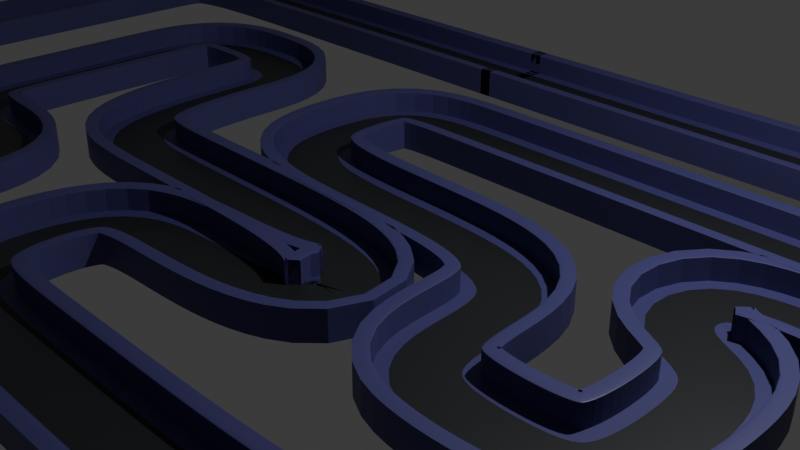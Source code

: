 # Source: Race_track.blend  (saved by Blender 4.0.36; exported with 4.5.12 LTS)
import bpy
from mathutils import Matrix  # noqa: F401  (used for matrix-valued properties, if any)

bpy.ops.wm.read_factory_settings(use_empty=True)
scene = bpy.context.scene
scene.name = 'Scene'

# ---- collections
col_collection = bpy.data.collections.new('Collection'); scene.collection.children.link(col_collection)

# ---- materials (node trees are filled in below, after node groups)
mat_material_001 = bpy.data.materials.new('Material.001')
mat_material_001.use_transparent_shadow = False
mat_material_002 = bpy.data.materials.new('Material.002')
mat_material_002.use_transparent_shadow = False

# ---- material node trees
mat_material_001.use_nodes = True; mat_material_001.node_tree.nodes.clear()
_N = mat_material_001.node_tree.nodes; _L = mat_material_001.node_tree.links
n0 = _N.new('ShaderNodeBsdfPrincipled'); n0.name = 'Principled BSDF'; n0.location = (10, 300)
n0.inputs[0].default_value = (0.05663, 0.05265, 0.179, 1.0)
n0.inputs[3].default_value = 1.45
n1 = _N.new('ShaderNodeOutputMaterial'); n1.name = 'Material Output'; n1.location = (300, 300)
_L.new(n0.outputs[0], n1.inputs[0])
n1.is_active_output = True
mat_material_002.use_nodes = True; mat_material_002.node_tree.nodes.clear()
_N = mat_material_002.node_tree.nodes; _L = mat_material_002.node_tree.links
n0 = _N.new('ShaderNodeBsdfPrincipled'); n0.name = 'Principled BSDF'; n0.location = (10, 300)
n0.inputs[0].default_value = (0.01682, 0.01793, 0.02039, 1.0)
n0.inputs[3].default_value = 1.45
n1 = _N.new('ShaderNodeOutputMaterial'); n1.name = 'Material Output'; n1.location = (300, 300)
_L.new(n0.outputs[0], n1.inputs[0])
n1.is_active_output = True

# ---- world
world_world = bpy.data.worlds.new('World'); scene.world = world_world
world_world.use_nodes = True; world_world.node_tree.nodes.clear()
_N = world_world.node_tree.nodes; _L = world_world.node_tree.links
n0 = _N.new('ShaderNodeOutputWorld'); n0.name = 'World Output'; n0.location = (300, 300)
n1 = _N.new('ShaderNodeBackground'); n1.name = 'Background'; n1.location = (10, 300)
n1.inputs[0].default_value = (0.05088, 0.05088, 0.05088, 1.0)
_L.new(n1.outputs[0], n0.inputs[0])
n0.is_active_output = True
world_world.color = (0.05088, 0.05088, 0.05088)
world_world.use_sun_shadow = False
world_world.sun_shadow_jitter_overblur = 0.0

# ---- cameras
cam_camera = bpy.data.cameras.new('Camera')
cam_camera.clip_end = 100.0
cam_camera.ortho_scale = 7.314

# ---- lights
light_light = bpy.data.lights.new('Light', 'POINT')
light_light.transmission_factor = 0.0
light_light.use_soft_falloff = False
light_light.energy = 1000.0
light_light.shadow_soft_size = 0.1
light_light.shadow_maximum_resolution = 0.006
light_light.use_absolute_resolution = True

# ---- meshes
me_cube_001 = bpy.data.meshes.new('Cube.001')
me_cube_001.from_pydata([(-1.0, -1.0, -1.0), (-1.0, -1.0, 1.0), (-1.0, 1.0, -1.0), (-1.0, 1.0, 1.0), (1.0, -1.0, -1.0), (1.0, -1.0, 1.0), (1.0, 1.0, -1.0), (1.0, 1.0, 1.0), (-1.0, 0.0, -1.0), (-1.0, 0.0, 1.0), (1.0, 0.0, -1.0), (1.0, 0.0, 1.0), (-1.0, 0.5, 1.0), (1.0, 0.5, -1.0), (-1.0, 0.5, -1.0), (1.0, 0.5, 1.0), (-1.0, -0.5, -1.0), (1.0, -0.5, 1.0), (-1.0, -0.5, 1.0), (1.0, -0.5, -1.0), (-1.0, 0.75, 1.0), (1.0, 0.75, -1.0), (-1.0, 0.75, -1.0), (1.0, 0.75, 1.0), (-1.0, -0.75, -1.0), (1.0, -0.75, 1.0), (-1.0, -0.75, 1.0), (1.0, -0.75, -1.0), (-1.0, 1.0, 7.059), (1.0, 1.0, 7.059), (1.0, -1.0, 7.059), (-1.0, -1.0, 7.059), (-1.0, 0.75, 6.859), (-1.0, 0.95, 7.059), (-1.0, 0.7652, 6.936), (-1.0, 0.8086, 7.001), (-1.0, 0.8735, 7.044), (1.0, 0.95, 7.059), (1.0, 0.75, 6.859), (1.0, 0.8735, 7.044), (1.0, 0.8086, 7.001), (1.0, 0.7652, 6.936), (1.0, -0.75, 6.859), (1.0, -0.95, 7.059), (1.0, -0.7652, 6.936), (1.0, -0.8086, 7.001), (1.0, -0.8735, 7.044), (-1.0, -0.95, 7.059), (-1.0, -0.75, 6.859), (-1.0, -0.8735, 7.044), (-1.0, -0.8086, 7.001), (-1.0, -0.7652, 6.936)], [], [(22, 20, 3, 2), (2, 3, 7, 6), (27, 25, 5, 4), (4, 5, 1, 0), (24, 27, 4, 0), (15, 12, 9, 11), (14, 13, 10, 8), (13, 15, 11, 10), (16, 18, 9, 8), (21, 23, 15, 13), (22, 21, 13, 14), (23, 20, 12, 15), (8, 9, 12, 14), (24, 26, 18, 16), (11, 9, 18, 17), (8, 10, 19, 16), (10, 11, 17, 19), (2, 6, 21, 22), (6, 7, 23, 21), (14, 12, 20, 22), (0, 1, 26, 24), (17, 18, 26, 25), (16, 19, 27, 24), (19, 17, 25, 27), (25, 26, 48, 42), (20, 23, 38, 32), (29, 28, 33, 37), (1, 5, 30, 31), (23, 7, 29, 37, 39, 40, 41, 38), (26, 1, 31, 47, 49, 50, 51, 48), (7, 3, 28, 29), (43, 47, 31, 30), (32, 38, 41, 34), (34, 41, 40, 35), (35, 40, 39, 36), (36, 39, 37, 33), (3, 20, 32, 34, 35, 36, 33, 28), (47, 43, 46, 49), (49, 46, 45, 50), (50, 45, 44, 51), (51, 44, 42, 48), (5, 25, 42, 44, 45, 46, 43, 30)])
me_cube_001.polygons.foreach_set('material_index', [0, 0, 0, 0, 0, 1, 0, 0, 0, 0, 0, 0, 0, 0, 1, 0, 0, 0, 0, 0, 0, 0, 0, 0, 0, 0, 0, 0, 0, 0, 0, 0, 0, 0, 0, 0, 0, 0, 0, 0, 0, 0])
_uv = me_cube_001.uv_layers.new(name='UVMap')
_uv.uv.foreach_set('vector', [0.375, 0.2188, 0.625, 0.2188, 0.625, 0.25, 0.375, 0.25, 0.375, 0.25, 0.625, 0.25, 0.625, 0.5, 0.375, 0.5, 0.375, 0.7188, 0.625, 0.7188, 0.625, 0.75, 0.375, 0.75, 0.375, 0.75, 0.625, 0.75, 0.625, 1.0, 0.375, 1.0, 0.125, 0.7188, 0.375, 0.7188, 0.375, 0.75, 0.125, 0.75, 0.625, 0.5625, 0.875, 0.5625, 0.875, 0.625, 0.625, 0.625, 0.125, 0.5625, 0.375, 0.5625, 0.375, 0.625, 0.125, 0.625, 0.375, 0.5625, 0.625, 0.5625, 0.625, 0.625, 0.375, 0.625, 0.375, 0.0625, 0.625, 0.0625, 0.625, 0.125, 0.375, 0.125, 0.375, 0.5312, 0.625, 0.5312, 0.625, 0.5625, 0.375, 0.5625, 0.125, 0.5312, 0.375, 0.5312, 0.375, 0.5625, 0.125, 0.5625, 0.625, 0.5312, 0.875, 0.5312, 0.875, 0.5625, 0.625, 0.5625, 0.375, 0.125, 0.625, 0.125, 0.625, 0.1875, 0.375, 0.1875, 0.375, 0.03125, 0.625, 0.03125, 0.625, 0.0625, 0.375, 0.0625, 0.625, 0.625, 0.875, 0.625, 0.875, 0.6875, 0.625, 0.6875, 0.125, 0.625, 0.375, 0.625, 0.375, 0.6875, 0.125, 0.6875, 0.375, 0.625, 0.625, 0.625, 0.625, 0.6875, 0.375, 0.6875, 0.125, 0.5, 0.375, 0.5, 0.375, 0.5312, 0.125, 0.5312, 0.375, 0.5, 0.625, 0.5, 0.625, 0.5312, 0.375, 0.5312, 0.375, 0.1875, 0.625, 0.1875, 0.625, 0.2188, 0.375, 0.2188, 0.375, 0.0, 0.625, 0.0, 0.625, 0.03125, 0.375, 0.03125, 0.625, 0.6875, 0.875, 0.6875, 0.875, 0.7188, 0.625, 0.7188, 0.125, 0.6875, 0.375, 0.6875, 0.375, 0.7188, 0.125, 0.7188, 0.375, 0.6875, 0.625, 0.6875, 0.625, 0.7188, 0.375, 0.7188, 0.625, 0.7188, 0.875, 0.7188, 0.875, 0.7188, 0.625, 0.7188, 0.875, 0.5312, 0.625, 0.5312, 0.625, 0.5312, 0.875, 0.5312, 0.625, 0.5, 0.875, 0.5, 0.875, 0.5063, 0.625, 0.5063, 0.625, 1.0, 0.625, 0.75, 0.625, 0.75, 0.625, 1.0, 0.625, 0.5312, 0.625, 0.5, 0.625, 0.5, 0.625, 0.5063, 0.625, 0.5158, 0.625, 0.5288, 0.625, 0.5306, 0.625, 0.5312, 0.625, 0.03125, 0.625, 0.0, 0.625, 0.0, 0.625, 0.00625, 0.625, 0.01582, 0.625, 0.02393, 0.625, 0.02935, 0.625, 0.03125, 0.625, 0.5, 0.625, 0.25, 0.625, 0.25, 0.625, 0.5, 0.625, 0.7437, 0.875, 0.7437, 0.875, 0.75, 0.625, 0.75, 0.875, 0.5312, 0.625, 0.5312, 0.625, 0.5306, 0.875, 0.5312, 0.875, 0.5312, 0.625, 0.5306, 0.625, 0.5288, 0.875, 0.5312, 0.875, 0.5312, 0.625, 0.5288, 0.625, 0.5158, 0.875, 0.5158, 0.875, 0.5158, 0.625, 0.5158, 0.625, 0.5063, 0.875, 0.5063, 0.625, 0.25, 0.625, 0.2188, 0.625, 0.2188, 0.625, 0.2207, 0.625, 0.2261, 0.625, 0.2342, 0.625, 0.2438, 0.625, 0.25, 0.875, 0.7437, 0.625, 0.7437, 0.625, 0.7342, 0.875, 0.7342, 0.875, 0.7342, 0.625, 0.7342, 0.625, 0.7212, 0.875, 0.7188, 0.875, 0.7188, 0.625, 0.7212, 0.625, 0.7194, 0.875, 0.7188, 0.875, 0.7188, 0.625, 0.7194, 0.625, 0.7188, 0.875, 0.7188, 0.625, 0.75, 0.625, 0.7188, 0.625, 0.7188, 0.625, 0.7194, 0.625, 0.7212, 0.625, 0.7342, 0.625, 0.7437, 0.625, 0.75])
me_cube_001.materials.append(mat_material_001)
me_cube_001.materials.append(mat_material_002)
me_cube_001.update()

# ---- curves / text
cu_nurbspath = bpy.data.curves.new('NurbsPath', 'CURVE')
cu_nurbspath.dimensions = '3D'
_sp = cu_nurbspath.splines.new('NURBS'); _sp.points.add(66)
_sp.points.foreach_set('co', [-2.0, 0.0, 0.0, 1.0, -1.0, 0.0, 0.0, 1.0, 0.0, 0.0, 0.0, 1.0, 1.0, 0.0, 0.0, 1.0, 2.0, 0.0, 0.0, 1.0, 5.0, 0.0, 0.0, 1.0, 6.0, 0.0, 0.0, 1.0, 6.0, -2.0, 0.0, 1.0, 5.0, -2.0, 0.0, 1.0, 0.0, -2.0, 0.0, 1.0, -1.0, -2.0, 0.0, 1.0, -2.0, -2.0, 0.0, 1.0, -2.0, -3.0, 0.0, 1.0, -2.0, -4.0, 0.0, 1.0, 0.0, -4.0, 0.0, 1.0, 2.0, -4.0, 0.0, 1.0, 2.0, -5.0, 0.0, 1.0, 2.0, -6.0, 0.0, 1.0, 3.0, -6.0, 0.0, 1.0, 4.0, -6.0, 0.0, 1.0, 4.0, -5.0, 0.0, 1.0, 4.0, -4.0, 0.0, 1.0, 3.0, -4.0, 0.0, 1.0, 3.0, -3.0, 0.0, 1.0, 4.0, -3.0, 0.0, 1.0, 6.0, -3.0, 0.0, 1.0, 6.0, -5.0, 0.0, 1.0, 6.0, -7.0, 0.0, 1.0, 4.0, -8.0, 0.0, 1.0, 1.0, -8.0, 0.0, 1.0, -1.0, -8.0, 0.0, 1.0, -2.0, -8.0, 0.0, 1.0, -2.0, -6.0, 0.0, 1.0, -1.0, -6.0, 0.0, 1.0, 1.0, -6.0, 0.0, 1.0, 1.0, -5.0, 0.0, 1.0, -1.0, -5.0, 0.0, 1.0, -3.0, -5.0, 0.0, 1.0, -4.0, -5.0, 0.0, 1.0, -4.0, -3.0, 0.0, 1.0, -4.0, -3.0, 0.0, 1.0, -4.0, -2.0, 0.0, 1.0, -5.0, -2.0, 0.0, 1.0, -5.0, -2.0, 0.0, 1.0, -6.0, -2.0, 0.0, 1.0, -6.0, -3.0, 0.0, 1.0, -6.0, -3.0, 0.0, 1.0, -6.0, -4.0, 0.0, 1.0, -6.0, -5.0, 0.0, 1.0, -6.0, -6.0, 0.0, 1.0, -5.0, -6.0, 0.0, 1.0, -4.0, -6.0, 0.0, 1.0, -4.0, -7.0, 0.0, 1.0, -4.0, -8.0, 0.0, 1.0, -5.0, -8.0, 0.0, 1.0, -6.0, -8.0, 0.0, 1.0, -8.0, -8.0, 0.0, 1.0, -9.0, -8.0, 0.0, 1.0, -9.0, -7.0, 0.0, 1.0, -9.0, -5.0, 0.0, 1.0, -9.0, -3.0, 0.0, 1.0, -9.0, -2.0, 0.0, 1.0, -9.0, -1.0, 0.0, 1.0, -9.0, 0.0, 0.0, 1.0, -7.0, 0.0, 0.0, 1.0, -4.0, 0.0, 0.0, 1.0, -2.0, 0.0, 0.0, 1.0])
_sp.order_u = 5
_sp.order_v = 0
_sp.use_cyclic_u = True
_sp.use_endpoint_u = True
cu_nurbspath.use_path = True
cu_nurbspath.fill_mode = 'FULL'

# ---- objects
ob_light = bpy.data.objects.new('Light', light_light)
ob_camera = bpy.data.objects.new('Camera', cam_camera)
ob_empty = bpy.data.objects.new('Empty', None)
ob_nurbspath = bpy.data.objects.new('NurbsPath', cu_nurbspath)
ob_cube = bpy.data.objects.new('Cube', me_cube_001)

# ---- transforms, parenting, visibility, modifiers, constraints
ob_light.location = (4.076, 1.005, 5.904)
ob_light.rotation_euler = (0.6503, 0.05522, 1.866)
ob_light.lock_rotations_4d = False
ob_light.empty_display_type = 'ARROWS'
ob_light.color = (0.0, 0.0, 0.0, 0.0)
ob_light.lineart.crease_threshold = 0.0
ob_camera.location = (7.359, -6.926, 4.958)
ob_camera.rotation_euler = (1.109, 0.0, 0.8149)
ob_camera.lock_rotations_4d = False
ob_camera.empty_display_type = 'ARROWS'
ob_camera.color = (0.0, 0.0, 0.0, 0.0)
ob_camera.display_type = 'WIRE'
ob_camera.lineart.crease_threshold = 0.0
ob_empty.location = (0.0, 0.0, 0.0)
ob_empty.scale = (2.623, 2.623, 2.623)
ob_empty.empty_display_type = 'IMAGE'
ob_empty.empty_display_size = 5.0
ob_empty.hide_select = True
ob_nurbspath.location = (0.0, 4.0, 0.0)
ob_cube.location = (0.0, 4.0, 0.0)
ob_cube.scale = (0.06452, 0.5773, 0.04126)
_m = ob_cube.modifiers.new('Array', 'ARRAY')
_m.count = 635
_m = ob_cube.modifiers.new('Curve', 'CURVE')
_m.object = ob_nurbspath

# ---- collection membership
col_collection.objects.link(ob_light)
col_collection.objects.link(ob_camera)
col_collection.objects.link(ob_empty)
col_collection.objects.link(ob_nurbspath)
col_collection.objects.link(ob_cube)

# ---- scene / render settings (as saved in the file)
scene.camera = ob_camera
scene.frame_start = 1; scene.frame_end = 250; scene.frame_set(1)
scene.render.engine = 'BLENDER_EEVEE_NEXT'
scene.cycles.sampling_pattern = 'TABULATED_SOBOL'
bpy.context.view_layer.update()
